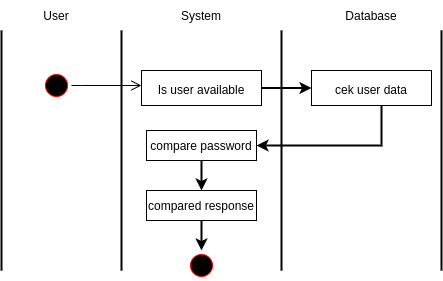

The diagram above was exported from draw.io. Its source (the exported page's mxGraphModel, read from the mxfile embedded in the PNG):
<mxGraphModel dx="868" dy="483" grid="1" gridSize="10" guides="1" tooltips="1" connect="1" arrows="1" fold="1" page="1" pageScale="1" pageWidth="850" pageHeight="1100" math="0" shadow="0">
  <root>
    <mxCell id="1QRHEpumjiBZKbv4ffEX-0" />
    <mxCell id="1QRHEpumjiBZKbv4ffEX-1" parent="1QRHEpumjiBZKbv4ffEX-0" />
    <mxCell id="1QRHEpumjiBZKbv4ffEX-2" value="" style="endArrow=none;html=1;rounded=0;labelBackgroundColor=default;fontSize=16;fontColor=default;strokeColor=default;strokeWidth=2;" parent="1QRHEpumjiBZKbv4ffEX-1" edge="1">
      <mxGeometry width="50" height="50" relative="1" as="geometry">
        <mxPoint x="480" y="360" as="sourcePoint" />
        <mxPoint x="480" y="120" as="targetPoint" />
      </mxGeometry>
    </mxCell>
    <mxCell id="1QRHEpumjiBZKbv4ffEX-4" value="" style="endArrow=none;html=1;rounded=0;labelBackgroundColor=default;fontSize=16;fontColor=default;strokeColor=default;strokeWidth=2;" parent="1QRHEpumjiBZKbv4ffEX-1" edge="1">
      <mxGeometry width="50" height="50" relative="1" as="geometry">
        <mxPoint x="320" y="360" as="sourcePoint" />
        <mxPoint x="320" y="120" as="targetPoint" />
      </mxGeometry>
    </mxCell>
    <mxCell id="1QRHEpumjiBZKbv4ffEX-5" value="" style="endArrow=none;html=1;rounded=0;labelBackgroundColor=default;fontSize=16;fontColor=default;strokeColor=default;strokeWidth=2;" parent="1QRHEpumjiBZKbv4ffEX-1" edge="1">
      <mxGeometry width="50" height="50" relative="1" as="geometry">
        <mxPoint x="160" y="360" as="sourcePoint" />
        <mxPoint x="160" y="120" as="targetPoint" />
      </mxGeometry>
    </mxCell>
    <mxCell id="1QRHEpumjiBZKbv4ffEX-7" value="" style="ellipse;html=1;shape=startState;fillColor=#000000;strokeColor=#ff0000;labelBackgroundColor=default;fontSize=16;fontColor=default;" parent="1QRHEpumjiBZKbv4ffEX-1" vertex="1">
      <mxGeometry x="80" y="160" width="30" height="30" as="geometry" />
    </mxCell>
    <mxCell id="1QRHEpumjiBZKbv4ffEX-8" value="" style="edgeStyle=orthogonalEdgeStyle;html=1;verticalAlign=bottom;endArrow=open;endSize=8;strokeColor=#000000;rounded=0;labelBackgroundColor=default;fontSize=16;fontColor=default;" parent="1QRHEpumjiBZKbv4ffEX-1" source="1QRHEpumjiBZKbv4ffEX-7" edge="1">
      <mxGeometry relative="1" as="geometry">
        <mxPoint x="180" y="175" as="targetPoint" />
        <Array as="points">
          <mxPoint x="120" y="175" />
          <mxPoint x="120" y="175" />
        </Array>
      </mxGeometry>
    </mxCell>
    <mxCell id="1QRHEpumjiBZKbv4ffEX-15" style="edgeStyle=orthogonalEdgeStyle;rounded=0;orthogonalLoop=1;jettySize=auto;html=1;labelBackgroundColor=default;fontSize=12;fontColor=default;strokeColor=#000000;strokeWidth=2;" parent="1QRHEpumjiBZKbv4ffEX-1" source="1QRHEpumjiBZKbv4ffEX-11" target="1QRHEpumjiBZKbv4ffEX-12" edge="1">
      <mxGeometry relative="1" as="geometry" />
    </mxCell>
    <mxCell id="1QRHEpumjiBZKbv4ffEX-11" value="&lt;font style=&quot;font-size: 12px&quot;&gt;Is user available&lt;/font&gt;" style="rounded=0;whiteSpace=wrap;html=1;labelBackgroundColor=default;fontSize=16;fontColor=default;strokeColor=default;fillColor=default;" parent="1QRHEpumjiBZKbv4ffEX-1" vertex="1">
      <mxGeometry x="180" y="160" width="120" height="35" as="geometry" />
    </mxCell>
    <mxCell id="1QRHEpumjiBZKbv4ffEX-13" style="edgeStyle=orthogonalEdgeStyle;rounded=0;orthogonalLoop=1;jettySize=auto;html=1;labelBackgroundColor=default;fontSize=12;fontColor=default;strokeColor=#000000;strokeWidth=2;" parent="1QRHEpumjiBZKbv4ffEX-1" source="1QRHEpumjiBZKbv4ffEX-12" target="1QRHEpumjiBZKbv4ffEX-14" edge="1">
      <mxGeometry relative="1" as="geometry">
        <mxPoint x="310" y="250" as="targetPoint" />
        <Array as="points">
          <mxPoint x="420" y="235" />
        </Array>
      </mxGeometry>
    </mxCell>
    <mxCell id="1QRHEpumjiBZKbv4ffEX-12" value="&lt;font style=&quot;font-size: 12px&quot;&gt;cek user data&lt;/font&gt;" style="rounded=0;whiteSpace=wrap;html=1;labelBackgroundColor=default;fontSize=16;fontColor=default;strokeColor=default;fillColor=default;" parent="1QRHEpumjiBZKbv4ffEX-1" vertex="1">
      <mxGeometry x="350" y="160" width="120" height="35" as="geometry" />
    </mxCell>
    <mxCell id="1QRHEpumjiBZKbv4ffEX-17" style="edgeStyle=orthogonalEdgeStyle;rounded=0;orthogonalLoop=1;jettySize=auto;html=1;labelBackgroundColor=default;fontSize=12;fontColor=default;strokeColor=#000000;strokeWidth=2;" parent="1QRHEpumjiBZKbv4ffEX-1" source="1QRHEpumjiBZKbv4ffEX-14" target="1QRHEpumjiBZKbv4ffEX-18" edge="1">
      <mxGeometry relative="1" as="geometry">
        <mxPoint x="240" y="300" as="targetPoint" />
      </mxGeometry>
    </mxCell>
    <mxCell id="1QRHEpumjiBZKbv4ffEX-14" value="compare password" style="rounded=0;whiteSpace=wrap;html=1;labelBackgroundColor=default;fontSize=12;fontColor=default;strokeColor=default;fillColor=default;" parent="1QRHEpumjiBZKbv4ffEX-1" vertex="1">
      <mxGeometry x="185" y="220" width="110" height="30" as="geometry" />
    </mxCell>
    <mxCell id="1QRHEpumjiBZKbv4ffEX-20" style="edgeStyle=orthogonalEdgeStyle;rounded=0;orthogonalLoop=1;jettySize=auto;html=1;labelBackgroundColor=default;fontSize=12;fontColor=default;strokeColor=#000000;strokeWidth=2;" parent="1QRHEpumjiBZKbv4ffEX-1" source="1QRHEpumjiBZKbv4ffEX-18" target="1QRHEpumjiBZKbv4ffEX-19" edge="1">
      <mxGeometry relative="1" as="geometry" />
    </mxCell>
    <mxCell id="1QRHEpumjiBZKbv4ffEX-18" value="compared response" style="rounded=0;whiteSpace=wrap;html=1;labelBackgroundColor=default;fontSize=12;fontColor=default;strokeColor=default;fillColor=default;" parent="1QRHEpumjiBZKbv4ffEX-1" vertex="1">
      <mxGeometry x="185" y="280" width="110" height="30" as="geometry" />
    </mxCell>
    <mxCell id="1QRHEpumjiBZKbv4ffEX-19" value="" style="ellipse;html=1;shape=startState;fillColor=#000000;strokeColor=#ff0000;labelBackgroundColor=default;fontSize=16;fontColor=default;" parent="1QRHEpumjiBZKbv4ffEX-1" vertex="1">
      <mxGeometry x="225" y="340" width="30" height="30" as="geometry" />
    </mxCell>
    <mxCell id="1QRHEpumjiBZKbv4ffEX-21" value="" style="endArrow=none;html=1;rounded=0;labelBackgroundColor=default;fontSize=16;fontColor=default;strokeColor=default;strokeWidth=2;" parent="1QRHEpumjiBZKbv4ffEX-1" edge="1">
      <mxGeometry width="50" height="50" relative="1" as="geometry">
        <mxPoint x="40" y="360" as="sourcePoint" />
        <mxPoint x="40" y="119.99999999999994" as="targetPoint" />
      </mxGeometry>
    </mxCell>
    <mxCell id="1QRHEpumjiBZKbv4ffEX-22" value="User" style="text;html=1;strokeColor=none;fillColor=none;align=center;verticalAlign=middle;whiteSpace=wrap;rounded=0;labelBackgroundColor=default;fontSize=12;fontColor=default;" parent="1QRHEpumjiBZKbv4ffEX-1" vertex="1">
      <mxGeometry x="65" y="90" width="60" height="30" as="geometry" />
    </mxCell>
    <mxCell id="1QRHEpumjiBZKbv4ffEX-23" value="System" style="text;html=1;strokeColor=none;fillColor=none;align=center;verticalAlign=middle;whiteSpace=wrap;rounded=0;labelBackgroundColor=default;fontSize=12;fontColor=default;" parent="1QRHEpumjiBZKbv4ffEX-1" vertex="1">
      <mxGeometry x="210" y="90" width="60" height="30" as="geometry" />
    </mxCell>
    <mxCell id="1QRHEpumjiBZKbv4ffEX-24" value="Database" style="text;html=1;strokeColor=none;fillColor=none;align=center;verticalAlign=middle;whiteSpace=wrap;rounded=0;labelBackgroundColor=default;fontSize=12;fontColor=default;" parent="1QRHEpumjiBZKbv4ffEX-1" vertex="1">
      <mxGeometry x="380" y="90" width="60" height="30" as="geometry" />
    </mxCell>
  </root>
</mxGraphModel>